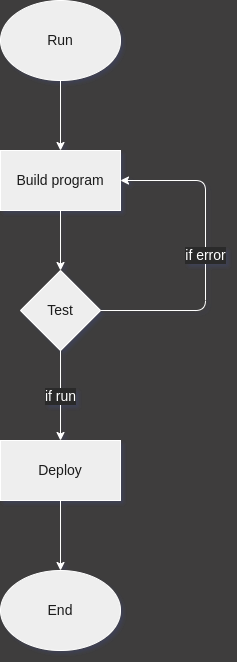

The diagram above was exported from draw.io. Its source (the exported page's mxGraphModel, read from the mxfile embedded in the PNG):
<mxGraphModel dx="1736" dy="1130" grid="1" gridSize="10" guides="1" tooltips="1" connect="1" arrows="1" fold="1" page="1" pageScale="1" pageWidth="1169" pageHeight="827" background="#3E3D3D" math="0" shadow="1">
  <root>
    <mxCell id="0" />
    <mxCell id="1" parent="0" />
    <mxCell id="jBsr7HFfgkNqcnuvYRme-5" value="" style="edgeStyle=orthogonalEdgeStyle;curved=0;rounded=1;sketch=0;orthogonalLoop=1;jettySize=auto;html=1;fontSize=14;fontColor=#FFFFFF;strokeColor=#FFFFFF;" parent="1" source="jBsr7HFfgkNqcnuvYRme-2" target="jBsr7HFfgkNqcnuvYRme-3" edge="1">
      <mxGeometry relative="1" as="geometry" />
    </mxCell>
    <mxCell id="jBsr7HFfgkNqcnuvYRme-2" value="&lt;font style=&quot;font-size: 14px&quot;&gt;Run&lt;/font&gt;" style="ellipse;whiteSpace=wrap;html=1;rounded=0;sketch=0;fontColor=#1A1A1A;strokeColor=#FFFFFF;fillColor=#EEEEEE;" parent="1" vertex="1">
      <mxGeometry x="525" y="80" width="120" height="80" as="geometry" />
    </mxCell>
    <mxCell id="jBsr7HFfgkNqcnuvYRme-11" value="" style="edgeStyle=orthogonalEdgeStyle;curved=0;rounded=1;sketch=0;orthogonalLoop=1;jettySize=auto;html=1;fontSize=14;fontColor=#FFFFFF;strokeColor=#FFFFFF;" parent="1" source="jBsr7HFfgkNqcnuvYRme-3" target="jBsr7HFfgkNqcnuvYRme-7" edge="1">
      <mxGeometry relative="1" as="geometry" />
    </mxCell>
    <mxCell id="jBsr7HFfgkNqcnuvYRme-3" value="&lt;font style=&quot;font-size: 14px&quot;&gt;Build program&lt;/font&gt;" style="rounded=0;whiteSpace=wrap;html=1;sketch=0;fontColor=#1A1A1A;strokeColor=#FFFFFF;fillColor=#EEEEEE;" parent="1" vertex="1">
      <mxGeometry x="525" y="230" width="120" height="60" as="geometry" />
    </mxCell>
    <mxCell id="jBsr7HFfgkNqcnuvYRme-20" value="" style="edgeStyle=orthogonalEdgeStyle;curved=0;rounded=1;sketch=0;orthogonalLoop=1;jettySize=auto;html=1;fontSize=14;fontColor=#1A1A1A;strokeColor=#FFFFFF;" parent="1" source="jBsr7HFfgkNqcnuvYRme-4" target="jBsr7HFfgkNqcnuvYRme-12" edge="1">
      <mxGeometry relative="1" as="geometry" />
    </mxCell>
    <mxCell id="jBsr7HFfgkNqcnuvYRme-4" value="&lt;font style=&quot;font-size: 14px&quot;&gt;Deploy&lt;/font&gt;" style="rounded=0;whiteSpace=wrap;html=1;sketch=0;fontColor=#1A1A1A;strokeColor=#FFFFFF;fillColor=#EEEEEE;" parent="1" vertex="1">
      <mxGeometry x="525" y="520" width="120" height="60" as="geometry" />
    </mxCell>
    <mxCell id="jBsr7HFfgkNqcnuvYRme-7" value="Test" style="rhombus;whiteSpace=wrap;html=1;rounded=0;sketch=0;fontSize=14;fontColor=#1A1A1A;strokeColor=#FFFFFF;fillColor=#EEEEEE;" parent="1" vertex="1">
      <mxGeometry x="545" y="350" width="80" height="80" as="geometry" />
    </mxCell>
    <mxCell id="jBsr7HFfgkNqcnuvYRme-12" value="End" style="ellipse;whiteSpace=wrap;html=1;rounded=0;sketch=0;fontSize=14;fontColor=#1A1A1A;strokeColor=#FFFFFF;fillColor=#EEEEEE;" parent="1" vertex="1">
      <mxGeometry x="525" y="650" width="120" height="80" as="geometry" />
    </mxCell>
    <mxCell id="jBsr7HFfgkNqcnuvYRme-13" value="if error" style="endArrow=classic;html=1;rounded=1;sketch=0;fontSize=14;fontColor=#FFFFFF;strokeColor=#FFFFFF;curved=0;exitX=1;exitY=0.5;exitDx=0;exitDy=0;entryX=1;entryY=0.5;entryDx=0;entryDy=0;" parent="1" source="jBsr7HFfgkNqcnuvYRme-7" target="jBsr7HFfgkNqcnuvYRme-3" edge="1">
      <mxGeometry relative="1" as="geometry">
        <mxPoint x="750" y="440" as="sourcePoint" />
        <mxPoint x="850" y="440" as="targetPoint" />
        <Array as="points">
          <mxPoint x="730" y="390" />
          <mxPoint x="730" y="260" />
        </Array>
      </mxGeometry>
    </mxCell>
    <mxCell id="jBsr7HFfgkNqcnuvYRme-19" value="if run" style="endArrow=classic;html=1;rounded=1;sketch=0;fontSize=14;fontColor=#FFFFFF;strokeColor=#FFFFFF;curved=0;exitX=0.5;exitY=1;exitDx=0;exitDy=0;entryX=0.5;entryY=0;entryDx=0;entryDy=0;" parent="1" source="jBsr7HFfgkNqcnuvYRme-7" target="jBsr7HFfgkNqcnuvYRme-4" edge="1">
      <mxGeometry relative="1" as="geometry">
        <mxPoint x="635" y="400" as="sourcePoint" />
        <mxPoint x="655" y="270" as="targetPoint" />
        <Array as="points" />
      </mxGeometry>
    </mxCell>
  </root>
</mxGraphModel>